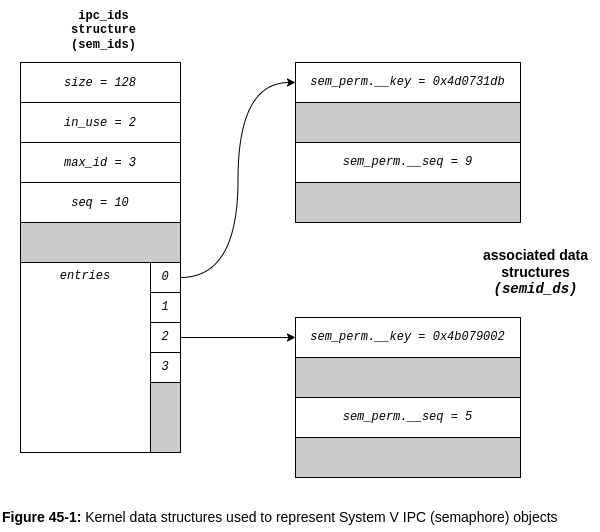

The diagram above was exported from draw.io. Its source (the exported page's mxGraphModel, read from the mxfile embedded in the PNG):
<mxGraphModel dx="1187" dy="1097" grid="1" gridSize="10" guides="1" tooltips="1" connect="1" arrows="1" fold="1" page="1" pageScale="1" pageWidth="850" pageHeight="1100" math="0" shadow="0">
  <root>
    <mxCell id="0" />
    <mxCell id="1" parent="0" />
    <mxCell id="2" value="" style="rounded=0;whiteSpace=wrap;html=1;" vertex="1" parent="1">
      <mxGeometry x="150" y="200" width="160" height="390" as="geometry" />
    </mxCell>
    <mxCell id="3" value="&lt;i&gt;&lt;font face=&quot;Courier New&quot;&gt;size = 128&lt;/font&gt;&lt;/i&gt;" style="rounded=0;whiteSpace=wrap;html=1;" vertex="1" parent="1">
      <mxGeometry x="150" y="200" width="160" height="40" as="geometry" />
    </mxCell>
    <mxCell id="4" value="&lt;i&gt;&lt;font face=&quot;Courier New&quot;&gt;in_use = 2&lt;/font&gt;&lt;/i&gt;" style="rounded=0;whiteSpace=wrap;html=1;" vertex="1" parent="1">
      <mxGeometry x="150" y="240" width="160" height="40" as="geometry" />
    </mxCell>
    <mxCell id="5" value="&lt;i&gt;&lt;font face=&quot;Courier New&quot;&gt;max_id = 3&lt;/font&gt;&lt;/i&gt;" style="rounded=0;whiteSpace=wrap;html=1;" vertex="1" parent="1">
      <mxGeometry x="150" y="280" width="160" height="40" as="geometry" />
    </mxCell>
    <mxCell id="6" value="&lt;font face=&quot;Courier New&quot;&gt;&lt;i&gt;seq = 10&lt;/i&gt;&lt;/font&gt;" style="rounded=0;whiteSpace=wrap;html=1;" vertex="1" parent="1">
      <mxGeometry x="150" y="320" width="160" height="40" as="geometry" />
    </mxCell>
    <mxCell id="7" value="" style="rounded=0;whiteSpace=wrap;html=1;fillColor=#cccccc;fontColor=#333333;strokeColor=#000000;" vertex="1" parent="1">
      <mxGeometry x="150" y="360" width="160" height="40" as="geometry" />
    </mxCell>
    <mxCell id="8" value="" style="rounded=0;whiteSpace=wrap;html=1;" vertex="1" parent="1">
      <mxGeometry x="150" y="400" width="160" height="190" as="geometry" />
    </mxCell>
    <mxCell id="9" value="entries" style="rounded=0;whiteSpace=wrap;html=1;fontFamily=Courier New;fontStyle=2;horizontal=1;verticalAlign=top;" vertex="1" parent="1">
      <mxGeometry x="150" y="400" width="130" height="190" as="geometry" />
    </mxCell>
    <mxCell id="10" style="edgeStyle=orthogonalEdgeStyle;orthogonalLoop=1;jettySize=auto;html=1;exitX=1;exitY=0.5;exitDx=0;exitDy=0;entryX=0;entryY=0.5;entryDx=0;entryDy=0;curved=1;" edge="1" source="11" target="17" parent="1">
      <mxGeometry relative="1" as="geometry" />
    </mxCell>
    <mxCell id="11" value="0" style="rounded=0;whiteSpace=wrap;html=1;fontFamily=Courier New;fontStyle=2;horizontal=1;verticalAlign=middle;" vertex="1" parent="1">
      <mxGeometry x="280" y="400" width="30" height="30" as="geometry" />
    </mxCell>
    <mxCell id="12" value="1" style="rounded=0;whiteSpace=wrap;html=1;fontFamily=Courier New;fontStyle=2;horizontal=1;verticalAlign=middle;" vertex="1" parent="1">
      <mxGeometry x="280" y="430" width="30" height="30" as="geometry" />
    </mxCell>
    <mxCell id="13" style="edgeStyle=orthogonalEdgeStyle;orthogonalLoop=1;jettySize=auto;html=1;entryX=0;entryY=0.5;entryDx=0;entryDy=0;curved=1;" edge="1" source="14" target="21" parent="1">
      <mxGeometry relative="1" as="geometry">
        <mxPoint x="420" y="475" as="targetPoint" />
      </mxGeometry>
    </mxCell>
    <mxCell id="14" value="2" style="rounded=0;whiteSpace=wrap;html=1;fontFamily=Courier New;fontStyle=2;horizontal=1;verticalAlign=middle;" vertex="1" parent="1">
      <mxGeometry x="280" y="460" width="30" height="30" as="geometry" />
    </mxCell>
    <mxCell id="15" value="3" style="rounded=0;whiteSpace=wrap;html=1;fontFamily=Courier New;fontStyle=2;horizontal=1;verticalAlign=middle;" vertex="1" parent="1">
      <mxGeometry x="280" y="490" width="30" height="30" as="geometry" />
    </mxCell>
    <mxCell id="16" value="" style="rounded=0;whiteSpace=wrap;html=1;fontFamily=Courier New;fontStyle=2;horizontal=1;verticalAlign=middle;fillColor=#cccccc;" vertex="1" parent="1">
      <mxGeometry x="280" y="520" width="30" height="70" as="geometry" />
    </mxCell>
    <mxCell id="17" value="sem_perm.__key = 0x4d0731db" style="rounded=0;whiteSpace=wrap;html=1;fontFamily=Courier New;fontStyle=2;horizontal=1;verticalAlign=middle;" vertex="1" parent="1">
      <mxGeometry x="425" y="200" width="225" height="40" as="geometry" />
    </mxCell>
    <mxCell id="18" value="" style="rounded=0;whiteSpace=wrap;html=1;fontFamily=Courier New;fontStyle=2;horizontal=1;verticalAlign=middle;fillColor=#cccccc;" vertex="1" parent="1">
      <mxGeometry x="425" y="240" width="225" height="40" as="geometry" />
    </mxCell>
    <mxCell id="19" value="sem_perm.__seq = 9" style="rounded=0;whiteSpace=wrap;html=1;fontFamily=Courier New;fontStyle=2;horizontal=1;verticalAlign=middle;" vertex="1" parent="1">
      <mxGeometry x="425" y="280" width="225" height="40" as="geometry" />
    </mxCell>
    <mxCell id="20" value="" style="rounded=0;whiteSpace=wrap;html=1;fontFamily=Courier New;fontStyle=2;horizontal=1;verticalAlign=middle;fillColor=#cccccc;" vertex="1" parent="1">
      <mxGeometry x="425" y="320" width="225" height="40" as="geometry" />
    </mxCell>
    <mxCell id="21" value="sem_perm.__key = 0x4b079002" style="rounded=0;whiteSpace=wrap;html=1;fontFamily=Courier New;fontStyle=2;horizontal=1;verticalAlign=middle;" vertex="1" parent="1">
      <mxGeometry x="425" y="455" width="225" height="40" as="geometry" />
    </mxCell>
    <mxCell id="22" value="" style="rounded=0;whiteSpace=wrap;html=1;fontFamily=Courier New;fontStyle=2;horizontal=1;verticalAlign=middle;fillColor=#cccccc;" vertex="1" parent="1">
      <mxGeometry x="425" y="495" width="225" height="40" as="geometry" />
    </mxCell>
    <mxCell id="23" value="sem_perm.__seq = 5" style="rounded=0;whiteSpace=wrap;html=1;fontFamily=Courier New;fontStyle=2;horizontal=1;verticalAlign=middle;" vertex="1" parent="1">
      <mxGeometry x="425" y="535" width="225" height="40" as="geometry" />
    </mxCell>
    <mxCell id="24" value="" style="rounded=0;whiteSpace=wrap;html=1;fontFamily=Courier New;fontStyle=2;horizontal=1;verticalAlign=middle;fillColor=#cccccc;" vertex="1" parent="1">
      <mxGeometry x="425" y="575" width="225" height="40" as="geometry" />
    </mxCell>
    <mxCell id="25" value="ipc_ids&lt;br&gt;structure&lt;br&gt;(sem_ids)" style="text;html=1;align=center;verticalAlign=middle;resizable=0;points=[];autosize=1;strokeColor=none;fillColor=none;fontFamily=Courier New;fontStyle=1" vertex="1" parent="1">
      <mxGeometry x="188" y="138" width="90" height="60" as="geometry" />
    </mxCell>
    <mxCell id="26" value="associated data&lt;br style=&quot;font-size: 14px;&quot;&gt;structures&lt;br style=&quot;font-size: 14px;&quot;&gt;&lt;i style=&quot;font-size: 14px;&quot;&gt;&lt;font face=&quot;Courier New&quot; style=&quot;font-size: 14px;&quot;&gt;(semid_ds)&lt;/font&gt;&lt;/i&gt;" style="text;html=1;align=center;verticalAlign=middle;resizable=0;points=[];autosize=1;strokeColor=none;fillColor=none;fontSize=14;fontStyle=1" vertex="1" parent="1">
      <mxGeometry x="600" y="380" width="130" height="60" as="geometry" />
    </mxCell>
    <mxCell id="27" value="&lt;b&gt;Figure 45-1:&lt;/b&gt;&amp;nbsp;Kernel data structures used to represent System V IPC (semaphore) objects" style="text;html=1;strokeColor=none;fillColor=none;align=left;verticalAlign=middle;whiteSpace=wrap;rounded=0;fontSize=14;" vertex="1" parent="1">
      <mxGeometry x="130" y="640" width="570" height="30" as="geometry" />
    </mxCell>
  </root>
</mxGraphModel>